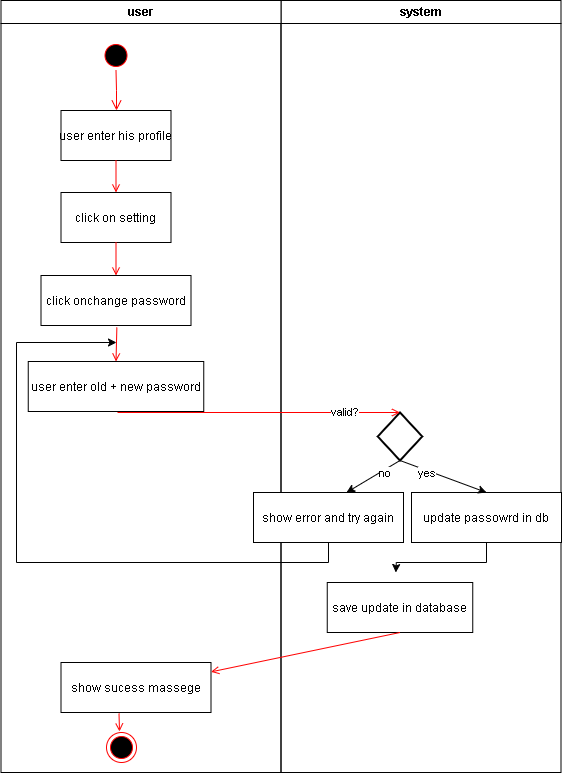

The diagram above was exported from draw.io. Its source (the exported page's mxGraphModel, read from the mxfile embedded in the PNG):
<mxGraphModel dx="546" dy="1054" grid="1" gridSize="10" guides="1" tooltips="1" connect="1" arrows="1" fold="1" page="1" pageScale="1" pageWidth="1169" pageHeight="826" background="none" math="0" shadow="0">
  <root>
    <mxCell id="0" />
    <mxCell id="1" parent="0" />
    <mxCell id="2" value="system" style="swimlane;whiteSpace=wrap" parent="1" vertex="1">
      <mxGeometry x="454.5" y="138" width="280" height="772" as="geometry" />
    </mxCell>
    <mxCell id="8UCFl0LtM18SN_TI4xHB-65" style="edgeStyle=orthogonalEdgeStyle;rounded=0;orthogonalLoop=1;jettySize=auto;html=1;exitX=0.5;exitY=1;exitDx=0;exitDy=0;" edge="1" parent="2" source="8UCFl0LtM18SN_TI4xHB-43">
      <mxGeometry relative="1" as="geometry">
        <mxPoint x="114.83333333333337" y="572" as="targetPoint" />
      </mxGeometry>
    </mxCell>
    <mxCell id="8UCFl0LtM18SN_TI4xHB-43" value="update passowrd in db" style="" vertex="1" parent="2">
      <mxGeometry x="130.5" y="492" width="150" height="50" as="geometry" />
    </mxCell>
    <mxCell id="8UCFl0LtM18SN_TI4xHB-62" value="save update in database" style="" vertex="1" parent="2">
      <mxGeometry x="46.25" y="582" width="145.5" height="50" as="geometry" />
    </mxCell>
    <mxCell id="8UCFl0LtM18SN_TI4xHB-73" style="rounded=0;orthogonalLoop=1;jettySize=auto;html=1;exitX=0.5;exitY=1;exitDx=0;exitDy=0;exitPerimeter=0;" edge="1" parent="2" source="8UCFl0LtM18SN_TI4xHB-69">
      <mxGeometry relative="1" as="geometry">
        <mxPoint x="65.5" y="492" as="targetPoint" />
      </mxGeometry>
    </mxCell>
    <mxCell id="8UCFl0LtM18SN_TI4xHB-75" value="no" style="edgeLabel;html=1;align=center;verticalAlign=middle;resizable=0;points=[];" vertex="1" connectable="0" parent="8UCFl0LtM18SN_TI4xHB-73">
      <mxGeometry x="-0.3297" y="2" relative="1" as="geometry">
        <mxPoint as="offset" />
      </mxGeometry>
    </mxCell>
    <mxCell id="8UCFl0LtM18SN_TI4xHB-69" value="" style="strokeWidth=2;html=1;shape=mxgraph.flowchart.decision;whiteSpace=wrap;" vertex="1" parent="2">
      <mxGeometry x="96.75" y="412" width="44.5" height="48" as="geometry" />
    </mxCell>
    <mxCell id="8UCFl0LtM18SN_TI4xHB-71" style="rounded=0;orthogonalLoop=1;jettySize=auto;html=1;exitX=0.5;exitY=1;exitDx=0;exitDy=0;exitPerimeter=0;entryX=0.5;entryY=0;entryDx=0;entryDy=0;" edge="1" parent="2" source="8UCFl0LtM18SN_TI4xHB-69" target="8UCFl0LtM18SN_TI4xHB-43">
      <mxGeometry relative="1" as="geometry" />
    </mxCell>
    <mxCell id="8UCFl0LtM18SN_TI4xHB-72" value="yes" style="edgeLabel;html=1;align=center;verticalAlign=middle;resizable=0;points=[];" vertex="1" connectable="0" parent="8UCFl0LtM18SN_TI4xHB-71">
      <mxGeometry x="-0.7784" y="1" relative="1" as="geometry">
        <mxPoint x="16" y="9" as="offset" />
      </mxGeometry>
    </mxCell>
    <mxCell id="8UCFl0LtM18SN_TI4xHB-42" value="" style="endArrow=open;strokeColor=#FF0000;endFill=1;rounded=0;entryX=0.5;entryY=0;entryDx=0;entryDy=0;" edge="1" parent="1" target="8UCFl0LtM18SN_TI4xHB-59">
      <mxGeometry relative="1" as="geometry">
        <mxPoint x="290.36931818181813" y="465" as="sourcePoint" />
        <mxPoint x="291.03" y="484.0000000000002" as="targetPoint" />
      </mxGeometry>
    </mxCell>
    <mxCell id="8UCFl0LtM18SN_TI4xHB-49" value="user" style="swimlane;whiteSpace=wrap" vertex="1" parent="1">
      <mxGeometry x="174.5" y="138" width="280" height="772" as="geometry" />
    </mxCell>
    <mxCell id="8UCFl0LtM18SN_TI4xHB-50" value="" style="ellipse;shape=startState;fillColor=#000000;strokeColor=#ff0000;" vertex="1" parent="8UCFl0LtM18SN_TI4xHB-49">
      <mxGeometry x="100" y="40" width="30" height="30" as="geometry" />
    </mxCell>
    <mxCell id="8UCFl0LtM18SN_TI4xHB-51" value="" style="edgeStyle=elbowEdgeStyle;elbow=horizontal;verticalAlign=bottom;endArrow=open;endSize=8;strokeColor=#FF0000;endFill=1;rounded=0" edge="1" parent="8UCFl0LtM18SN_TI4xHB-49" source="8UCFl0LtM18SN_TI4xHB-50" target="8UCFl0LtM18SN_TI4xHB-52">
      <mxGeometry x="100" y="40" as="geometry">
        <mxPoint x="115" y="110" as="targetPoint" />
      </mxGeometry>
    </mxCell>
    <mxCell id="8UCFl0LtM18SN_TI4xHB-52" value="user enter his profile" style="" vertex="1" parent="8UCFl0LtM18SN_TI4xHB-49">
      <mxGeometry x="60" y="110" width="110" height="50" as="geometry" />
    </mxCell>
    <mxCell id="8UCFl0LtM18SN_TI4xHB-53" value="click on setting" style="" vertex="1" parent="8UCFl0LtM18SN_TI4xHB-49">
      <mxGeometry x="60" y="192" width="110" height="50" as="geometry" />
    </mxCell>
    <mxCell id="8UCFl0LtM18SN_TI4xHB-54" value="" style="endArrow=open;strokeColor=#FF0000;endFill=1;rounded=0" edge="1" parent="8UCFl0LtM18SN_TI4xHB-49" source="8UCFl0LtM18SN_TI4xHB-52" target="8UCFl0LtM18SN_TI4xHB-53">
      <mxGeometry relative="1" as="geometry" />
    </mxCell>
    <mxCell id="8UCFl0LtM18SN_TI4xHB-55" value="click onchange password" style="" vertex="1" parent="8UCFl0LtM18SN_TI4xHB-49">
      <mxGeometry x="40" y="275" width="150" height="50" as="geometry" />
    </mxCell>
    <mxCell id="8UCFl0LtM18SN_TI4xHB-56" value="" style="endArrow=open;strokeColor=#FF0000;endFill=1;rounded=0" edge="1" parent="8UCFl0LtM18SN_TI4xHB-49" source="8UCFl0LtM18SN_TI4xHB-53" target="8UCFl0LtM18SN_TI4xHB-55">
      <mxGeometry relative="1" as="geometry" />
    </mxCell>
    <mxCell id="8UCFl0LtM18SN_TI4xHB-60" value="show sucess massege" style="" vertex="1" parent="8UCFl0LtM18SN_TI4xHB-49">
      <mxGeometry x="60" y="662" width="150" height="50" as="geometry" />
    </mxCell>
    <mxCell id="8UCFl0LtM18SN_TI4xHB-66" value="" style="ellipse;html=1;shape=endState;fillColor=#000000;strokeColor=#ff0000;" vertex="1" parent="8UCFl0LtM18SN_TI4xHB-49">
      <mxGeometry x="105.5" y="732" width="30" height="30" as="geometry" />
    </mxCell>
    <mxCell id="8UCFl0LtM18SN_TI4xHB-59" value="user enter old + new password" style="" vertex="1" parent="8UCFl0LtM18SN_TI4xHB-49">
      <mxGeometry x="27.25" y="361" width="175.5" height="50" as="geometry" />
    </mxCell>
    <mxCell id="8UCFl0LtM18SN_TI4xHB-61" value="" style="endArrow=open;strokeColor=#FF0000;endFill=1;rounded=0;exitX=0.5;exitY=1;exitDx=0;exitDy=0;" edge="1" parent="1" target="8UCFl0LtM18SN_TI4xHB-60" source="8UCFl0LtM18SN_TI4xHB-62">
      <mxGeometry relative="1" as="geometry">
        <mxPoint x="289.5" y="725" as="sourcePoint" />
      </mxGeometry>
    </mxCell>
    <mxCell id="8UCFl0LtM18SN_TI4xHB-67" value="" style="endArrow=open;strokeColor=#FF0000;endFill=1;rounded=0;" edge="1" parent="1">
      <mxGeometry relative="1" as="geometry">
        <mxPoint x="292.5" y="851" as="sourcePoint" />
        <mxPoint x="293" y="869" as="targetPoint" />
      </mxGeometry>
    </mxCell>
    <mxCell id="8UCFl0LtM18SN_TI4xHB-70" value="" style="endArrow=open;strokeColor=#FF0000;endFill=1;rounded=0;entryX=0.5;entryY=0;entryDx=0;entryDy=0;entryPerimeter=0;" edge="1" parent="1" target="8UCFl0LtM18SN_TI4xHB-69">
      <mxGeometry relative="1" as="geometry">
        <mxPoint x="291" y="550" as="sourcePoint" />
        <mxPoint x="291" y="568" as="targetPoint" />
      </mxGeometry>
    </mxCell>
    <mxCell id="8UCFl0LtM18SN_TI4xHB-76" value="valid?" style="edgeLabel;html=1;align=center;verticalAlign=middle;resizable=0;points=[];" vertex="1" connectable="0" parent="8UCFl0LtM18SN_TI4xHB-70">
      <mxGeometry x="0.5967" y="1" relative="1" as="geometry">
        <mxPoint as="offset" />
      </mxGeometry>
    </mxCell>
    <mxCell id="8UCFl0LtM18SN_TI4xHB-77" style="edgeStyle=orthogonalEdgeStyle;rounded=0;orthogonalLoop=1;jettySize=auto;html=1;exitX=0.5;exitY=1;exitDx=0;exitDy=0;" edge="1" parent="1" source="8UCFl0LtM18SN_TI4xHB-74">
      <mxGeometry relative="1" as="geometry">
        <mxPoint x="290" y="480" as="targetPoint" />
        <Array as="points">
          <mxPoint x="502" y="700" />
          <mxPoint x="190" y="700" />
          <mxPoint x="190" y="480" />
        </Array>
      </mxGeometry>
    </mxCell>
    <mxCell id="8UCFl0LtM18SN_TI4xHB-74" value="show error and try again" style="" vertex="1" parent="1">
      <mxGeometry x="427" y="630" width="150" height="50" as="geometry" />
    </mxCell>
  </root>
</mxGraphModel>